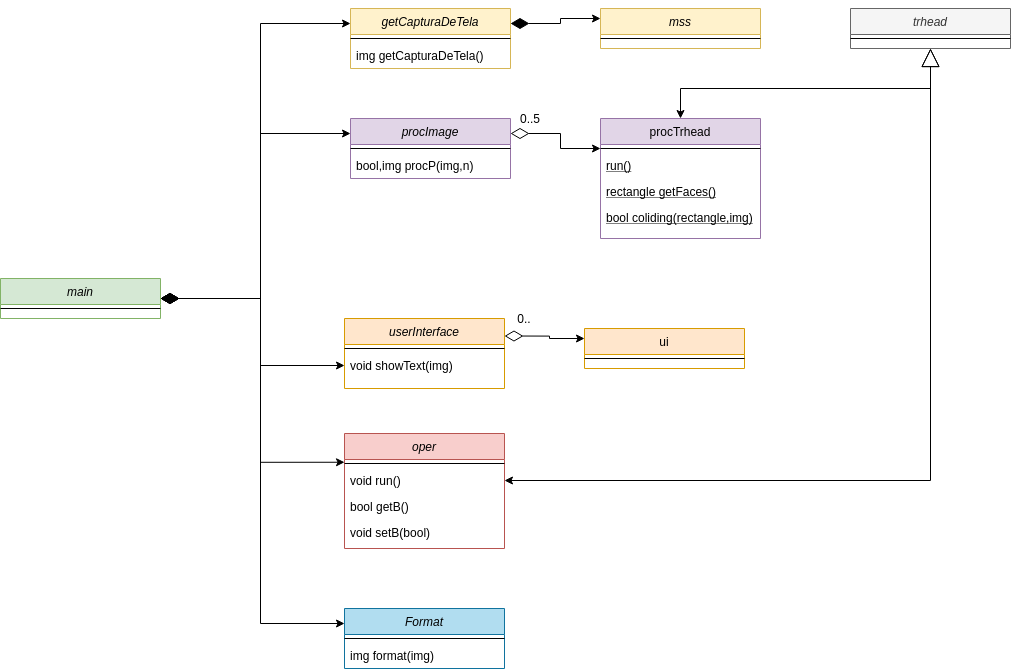

The diagram above was exported from draw.io. Its source (the exported page's mxGraphModel, read from the mxfile embedded in the PNG):
<mxGraphModel dx="1783" dy="826" grid="1" gridSize="10" guides="1" tooltips="1" connect="1" arrows="1" fold="1" page="1" pageScale="1" pageWidth="827" pageHeight="1169" math="0" shadow="0">
  <root>
    <mxCell id="WIyWlLk6GJQsqaUBKTNV-0" />
    <mxCell id="WIyWlLk6GJQsqaUBKTNV-1" parent="WIyWlLk6GJQsqaUBKTNV-0" />
    <mxCell id="zpSUKghXB-WX0A7GT9vW-3" style="edgeStyle=orthogonalEdgeStyle;rounded=0;orthogonalLoop=1;jettySize=auto;html=1;exitX=1;exitY=0.25;exitDx=0;exitDy=0;entryX=0;entryY=0.25;entryDx=0;entryDy=0;startArrow=diamondThin;startFill=0;targetPerimeterSpacing=8;sourcePerimeterSpacing=8;startSize=16;" edge="1" parent="WIyWlLk6GJQsqaUBKTNV-1" source="zkfFHV4jXpPFQw0GAbJ--0" target="zkfFHV4jXpPFQw0GAbJ--6">
      <mxGeometry relative="1" as="geometry" />
    </mxCell>
    <mxCell id="zkfFHV4jXpPFQw0GAbJ--0" value="procImage" style="swimlane;fontStyle=2;align=center;verticalAlign=top;childLayout=stackLayout;horizontal=1;startSize=26;horizontalStack=0;resizeParent=1;resizeLast=0;collapsible=1;marginBottom=0;rounded=0;shadow=0;strokeWidth=1;fillColor=#e1d5e7;strokeColor=#9673a6;" parent="WIyWlLk6GJQsqaUBKTNV-1" vertex="1">
      <mxGeometry x="220" y="200" width="160" height="60" as="geometry">
        <mxRectangle x="230" y="140" width="160" height="26" as="alternateBounds" />
      </mxGeometry>
    </mxCell>
    <mxCell id="zkfFHV4jXpPFQw0GAbJ--4" value="" style="line;html=1;strokeWidth=1;align=left;verticalAlign=middle;spacingTop=-1;spacingLeft=3;spacingRight=3;rotatable=0;labelPosition=right;points=[];portConstraint=eastwest;" parent="zkfFHV4jXpPFQw0GAbJ--0" vertex="1">
      <mxGeometry y="26" width="160" height="8" as="geometry" />
    </mxCell>
    <mxCell id="zkfFHV4jXpPFQw0GAbJ--5" value="bool,img procP(img,n)" style="text;align=left;verticalAlign=top;spacingLeft=4;spacingRight=4;overflow=hidden;rotatable=0;points=[[0,0.5],[1,0.5]];portConstraint=eastwest;" parent="zkfFHV4jXpPFQw0GAbJ--0" vertex="1">
      <mxGeometry y="34" width="160" height="26" as="geometry" />
    </mxCell>
    <mxCell id="zkfFHV4jXpPFQw0GAbJ--6" value="procTrhead" style="swimlane;fontStyle=0;align=center;verticalAlign=top;childLayout=stackLayout;horizontal=1;startSize=26;horizontalStack=0;resizeParent=1;resizeLast=0;collapsible=1;marginBottom=0;rounded=0;shadow=0;strokeWidth=1;fillColor=#e1d5e7;strokeColor=#9673a6;" parent="WIyWlLk6GJQsqaUBKTNV-1" vertex="1">
      <mxGeometry x="470" y="200" width="160" height="120" as="geometry">
        <mxRectangle x="130" y="380" width="160" height="26" as="alternateBounds" />
      </mxGeometry>
    </mxCell>
    <mxCell id="zkfFHV4jXpPFQw0GAbJ--9" value="" style="line;html=1;strokeWidth=1;align=left;verticalAlign=middle;spacingTop=-1;spacingLeft=3;spacingRight=3;rotatable=0;labelPosition=right;points=[];portConstraint=eastwest;" parent="zkfFHV4jXpPFQw0GAbJ--6" vertex="1">
      <mxGeometry y="26" width="160" height="8" as="geometry" />
    </mxCell>
    <mxCell id="zkfFHV4jXpPFQw0GAbJ--10" value="run()" style="text;align=left;verticalAlign=top;spacingLeft=4;spacingRight=4;overflow=hidden;rotatable=0;points=[[0,0.5],[1,0.5]];portConstraint=eastwest;fontStyle=4" parent="zkfFHV4jXpPFQw0GAbJ--6" vertex="1">
      <mxGeometry y="34" width="160" height="26" as="geometry" />
    </mxCell>
    <mxCell id="zpSUKghXB-WX0A7GT9vW-0" value="rectangle getFaces()" style="text;align=left;verticalAlign=top;spacingLeft=4;spacingRight=4;overflow=hidden;rotatable=0;points=[[0,0.5],[1,0.5]];portConstraint=eastwest;fontStyle=4" vertex="1" parent="zkfFHV4jXpPFQw0GAbJ--6">
      <mxGeometry y="60" width="160" height="26" as="geometry" />
    </mxCell>
    <mxCell id="zpSUKghXB-WX0A7GT9vW-1" value="bool coliding(rectangle,img)" style="text;align=left;verticalAlign=top;spacingLeft=4;spacingRight=4;overflow=hidden;rotatable=0;points=[[0,0.5],[1,0.5]];portConstraint=eastwest;fontStyle=4" vertex="1" parent="zkfFHV4jXpPFQw0GAbJ--6">
      <mxGeometry y="86" width="160" height="26" as="geometry" />
    </mxCell>
    <mxCell id="zpSUKghXB-WX0A7GT9vW-4" value="0..5" style="text;html=1;strokeColor=none;fillColor=none;align=center;verticalAlign=middle;whiteSpace=wrap;rounded=0;" vertex="1" parent="WIyWlLk6GJQsqaUBKTNV-1">
      <mxGeometry x="380" y="190" width="40" height="20" as="geometry" />
    </mxCell>
    <mxCell id="zpSUKghXB-WX0A7GT9vW-5" style="edgeStyle=orthogonalEdgeStyle;rounded=0;orthogonalLoop=1;jettySize=auto;html=1;exitX=1;exitY=0.25;exitDx=0;exitDy=0;entryX=0;entryY=0.25;entryDx=0;entryDy=0;startArrow=diamondThin;startFill=0;targetPerimeterSpacing=8;sourcePerimeterSpacing=8;startSize=16;" edge="1" parent="WIyWlLk6GJQsqaUBKTNV-1" source="zpSUKghXB-WX0A7GT9vW-6" target="zpSUKghXB-WX0A7GT9vW-9">
      <mxGeometry relative="1" as="geometry" />
    </mxCell>
    <mxCell id="zpSUKghXB-WX0A7GT9vW-14" value="0.." style="text;html=1;strokeColor=none;fillColor=none;align=center;verticalAlign=middle;whiteSpace=wrap;rounded=0;" vertex="1" parent="WIyWlLk6GJQsqaUBKTNV-1">
      <mxGeometry x="374" y="390" width="40" height="20" as="geometry" />
    </mxCell>
    <mxCell id="zpSUKghXB-WX0A7GT9vW-6" value="userInterface" style="swimlane;fontStyle=2;align=center;verticalAlign=top;childLayout=stackLayout;horizontal=1;startSize=26;horizontalStack=0;resizeParent=1;resizeLast=0;collapsible=1;marginBottom=0;rounded=0;shadow=0;strokeWidth=1;fillColor=#ffe6cc;strokeColor=#d79b00;" vertex="1" parent="WIyWlLk6GJQsqaUBKTNV-1">
      <mxGeometry x="214" y="400" width="160" height="70" as="geometry">
        <mxRectangle x="230" y="140" width="160" height="26" as="alternateBounds" />
      </mxGeometry>
    </mxCell>
    <mxCell id="zpSUKghXB-WX0A7GT9vW-7" value="" style="line;html=1;strokeWidth=1;align=left;verticalAlign=middle;spacingTop=-1;spacingLeft=3;spacingRight=3;rotatable=0;labelPosition=right;points=[];portConstraint=eastwest;" vertex="1" parent="zpSUKghXB-WX0A7GT9vW-6">
      <mxGeometry y="26" width="160" height="8" as="geometry" />
    </mxCell>
    <mxCell id="zpSUKghXB-WX0A7GT9vW-8" value="void showText(img)" style="text;align=left;verticalAlign=top;spacingLeft=4;spacingRight=4;overflow=hidden;rotatable=0;points=[[0,0.5],[1,0.5]];portConstraint=eastwest;" vertex="1" parent="zpSUKghXB-WX0A7GT9vW-6">
      <mxGeometry y="34" width="160" height="26" as="geometry" />
    </mxCell>
    <mxCell id="zpSUKghXB-WX0A7GT9vW-9" value="ui" style="swimlane;fontStyle=0;align=center;verticalAlign=top;childLayout=stackLayout;horizontal=1;startSize=26;horizontalStack=0;resizeParent=1;resizeLast=0;collapsible=1;marginBottom=0;rounded=0;shadow=0;strokeWidth=1;fillColor=#ffe6cc;strokeColor=#d79b00;" vertex="1" parent="WIyWlLk6GJQsqaUBKTNV-1">
      <mxGeometry x="454" y="410" width="160" height="40" as="geometry">
        <mxRectangle x="130" y="380" width="160" height="26" as="alternateBounds" />
      </mxGeometry>
    </mxCell>
    <mxCell id="zpSUKghXB-WX0A7GT9vW-10" value="" style="line;html=1;strokeWidth=1;align=left;verticalAlign=middle;spacingTop=-1;spacingLeft=3;spacingRight=3;rotatable=0;labelPosition=right;points=[];portConstraint=eastwest;" vertex="1" parent="zpSUKghXB-WX0A7GT9vW-9">
      <mxGeometry y="26" width="160" height="8" as="geometry" />
    </mxCell>
    <mxCell id="zpSUKghXB-WX0A7GT9vW-32" style="edgeStyle=orthogonalEdgeStyle;rounded=0;orthogonalLoop=1;jettySize=auto;html=1;exitX=1;exitY=0.25;exitDx=0;exitDy=0;entryX=0;entryY=0.25;entryDx=0;entryDy=0;startArrow=diamondThin;startFill=1;startSize=16;sourcePerimeterSpacing=8;targetPerimeterSpacing=8;" edge="1" parent="WIyWlLk6GJQsqaUBKTNV-1" source="zpSUKghXB-WX0A7GT9vW-25" target="zpSUKghXB-WX0A7GT9vW-28">
      <mxGeometry relative="1" as="geometry" />
    </mxCell>
    <mxCell id="zpSUKghXB-WX0A7GT9vW-25" value="getCapturaDeTela" style="swimlane;fontStyle=2;align=center;verticalAlign=top;childLayout=stackLayout;horizontal=1;startSize=26;horizontalStack=0;resizeParent=1;resizeLast=0;collapsible=1;marginBottom=0;rounded=0;shadow=0;strokeWidth=1;fillColor=#fff2cc;strokeColor=#d6b656;" vertex="1" parent="WIyWlLk6GJQsqaUBKTNV-1">
      <mxGeometry x="220" y="90" width="160" height="60" as="geometry">
        <mxRectangle x="230" y="140" width="160" height="26" as="alternateBounds" />
      </mxGeometry>
    </mxCell>
    <mxCell id="zpSUKghXB-WX0A7GT9vW-26" value="" style="line;html=1;strokeWidth=1;align=left;verticalAlign=middle;spacingTop=-1;spacingLeft=3;spacingRight=3;rotatable=0;labelPosition=right;points=[];portConstraint=eastwest;" vertex="1" parent="zpSUKghXB-WX0A7GT9vW-25">
      <mxGeometry y="26" width="160" height="8" as="geometry" />
    </mxCell>
    <mxCell id="zpSUKghXB-WX0A7GT9vW-27" value="img getCapturaDeTela()" style="text;align=left;verticalAlign=top;spacingLeft=4;spacingRight=4;overflow=hidden;rotatable=0;points=[[0,0.5],[1,0.5]];portConstraint=eastwest;" vertex="1" parent="zpSUKghXB-WX0A7GT9vW-25">
      <mxGeometry y="34" width="160" height="26" as="geometry" />
    </mxCell>
    <mxCell id="zpSUKghXB-WX0A7GT9vW-28" value="mss" style="swimlane;fontStyle=2;align=center;verticalAlign=top;childLayout=stackLayout;horizontal=1;startSize=26;horizontalStack=0;resizeParent=1;resizeLast=0;collapsible=1;marginBottom=0;rounded=0;shadow=0;strokeWidth=1;fillColor=#fff2cc;strokeColor=#d6b656;" vertex="1" parent="WIyWlLk6GJQsqaUBKTNV-1">
      <mxGeometry x="470" y="90" width="160" height="40" as="geometry">
        <mxRectangle x="230" y="140" width="160" height="26" as="alternateBounds" />
      </mxGeometry>
    </mxCell>
    <mxCell id="zpSUKghXB-WX0A7GT9vW-29" value="" style="line;html=1;strokeWidth=1;align=left;verticalAlign=middle;spacingTop=-1;spacingLeft=3;spacingRight=3;rotatable=0;labelPosition=right;points=[];portConstraint=eastwest;" vertex="1" parent="zpSUKghXB-WX0A7GT9vW-28">
      <mxGeometry y="26" width="160" height="8" as="geometry" />
    </mxCell>
    <mxCell id="zpSUKghXB-WX0A7GT9vW-20" value="oper" style="swimlane;fontStyle=2;align=center;verticalAlign=top;childLayout=stackLayout;horizontal=1;startSize=26;horizontalStack=0;resizeParent=1;resizeLast=0;collapsible=1;marginBottom=0;rounded=0;shadow=0;strokeWidth=1;fillColor=#f8cecc;strokeColor=#b85450;" vertex="1" parent="WIyWlLk6GJQsqaUBKTNV-1">
      <mxGeometry x="214" y="515" width="160" height="115" as="geometry">
        <mxRectangle x="230" y="140" width="160" height="26" as="alternateBounds" />
      </mxGeometry>
    </mxCell>
    <mxCell id="zpSUKghXB-WX0A7GT9vW-21" value="" style="line;html=1;strokeWidth=1;align=left;verticalAlign=middle;spacingTop=-1;spacingLeft=3;spacingRight=3;rotatable=0;labelPosition=right;points=[];portConstraint=eastwest;" vertex="1" parent="zpSUKghXB-WX0A7GT9vW-20">
      <mxGeometry y="26" width="160" height="8" as="geometry" />
    </mxCell>
    <mxCell id="zpSUKghXB-WX0A7GT9vW-22" value="void run()" style="text;align=left;verticalAlign=top;spacingLeft=4;spacingRight=4;overflow=hidden;rotatable=0;points=[[0,0.5],[1,0.5]];portConstraint=eastwest;" vertex="1" parent="zpSUKghXB-WX0A7GT9vW-20">
      <mxGeometry y="34" width="160" height="26" as="geometry" />
    </mxCell>
    <mxCell id="zpSUKghXB-WX0A7GT9vW-24" value="bool getB()" style="text;align=left;verticalAlign=top;spacingLeft=4;spacingRight=4;overflow=hidden;rotatable=0;points=[[0,0.5],[1,0.5]];portConstraint=eastwest;" vertex="1" parent="zpSUKghXB-WX0A7GT9vW-20">
      <mxGeometry y="60" width="160" height="26" as="geometry" />
    </mxCell>
    <mxCell id="zpSUKghXB-WX0A7GT9vW-23" value="void setB(bool)" style="text;align=left;verticalAlign=top;spacingLeft=4;spacingRight=4;overflow=hidden;rotatable=0;points=[[0,0.5],[1,0.5]];portConstraint=eastwest;" vertex="1" parent="zpSUKghXB-WX0A7GT9vW-20">
      <mxGeometry y="86" width="160" height="26" as="geometry" />
    </mxCell>
    <mxCell id="zpSUKghXB-WX0A7GT9vW-36" style="edgeStyle=orthogonalEdgeStyle;rounded=0;orthogonalLoop=1;jettySize=auto;html=1;exitX=0.5;exitY=1;exitDx=0;exitDy=0;entryX=0.5;entryY=0;entryDx=0;entryDy=0;startArrow=block;startFill=0;startSize=16;sourcePerimeterSpacing=8;targetPerimeterSpacing=8;" edge="1" parent="WIyWlLk6GJQsqaUBKTNV-1" source="zpSUKghXB-WX0A7GT9vW-33" target="zkfFHV4jXpPFQw0GAbJ--6">
      <mxGeometry relative="1" as="geometry" />
    </mxCell>
    <mxCell id="zpSUKghXB-WX0A7GT9vW-37" style="edgeStyle=orthogonalEdgeStyle;rounded=0;orthogonalLoop=1;jettySize=auto;html=1;exitX=0.5;exitY=1;exitDx=0;exitDy=0;entryX=1;entryY=0.5;entryDx=0;entryDy=0;startArrow=block;startFill=0;startSize=16;sourcePerimeterSpacing=8;targetPerimeterSpacing=8;" edge="1" parent="WIyWlLk6GJQsqaUBKTNV-1" source="zpSUKghXB-WX0A7GT9vW-33" target="zpSUKghXB-WX0A7GT9vW-22">
      <mxGeometry relative="1" as="geometry" />
    </mxCell>
    <mxCell id="zpSUKghXB-WX0A7GT9vW-33" value="trhead" style="swimlane;fontStyle=2;align=center;verticalAlign=top;childLayout=stackLayout;horizontal=1;startSize=26;horizontalStack=0;resizeParent=1;resizeLast=0;collapsible=1;marginBottom=0;rounded=0;shadow=0;strokeWidth=1;fillColor=#f5f5f5;strokeColor=#666666;fontColor=#333333;" vertex="1" parent="WIyWlLk6GJQsqaUBKTNV-1">
      <mxGeometry x="720" y="90" width="160" height="40" as="geometry">
        <mxRectangle x="230" y="140" width="160" height="26" as="alternateBounds" />
      </mxGeometry>
    </mxCell>
    <mxCell id="zpSUKghXB-WX0A7GT9vW-34" value="" style="line;html=1;strokeWidth=1;align=left;verticalAlign=middle;spacingTop=-1;spacingLeft=3;spacingRight=3;rotatable=0;labelPosition=right;points=[];portConstraint=eastwest;" vertex="1" parent="zpSUKghXB-WX0A7GT9vW-33">
      <mxGeometry y="26" width="160" height="8" as="geometry" />
    </mxCell>
    <mxCell id="zpSUKghXB-WX0A7GT9vW-38" value="Format" style="swimlane;fontStyle=2;align=center;verticalAlign=top;childLayout=stackLayout;horizontal=1;startSize=26;horizontalStack=0;resizeParent=1;resizeLast=0;collapsible=1;marginBottom=0;rounded=0;shadow=0;strokeWidth=1;fillColor=#b1ddf0;strokeColor=#10739e;" vertex="1" parent="WIyWlLk6GJQsqaUBKTNV-1">
      <mxGeometry x="214" y="690" width="160" height="60" as="geometry">
        <mxRectangle x="230" y="140" width="160" height="26" as="alternateBounds" />
      </mxGeometry>
    </mxCell>
    <mxCell id="zpSUKghXB-WX0A7GT9vW-39" value="" style="line;html=1;strokeWidth=1;align=left;verticalAlign=middle;spacingTop=-1;spacingLeft=3;spacingRight=3;rotatable=0;labelPosition=right;points=[];portConstraint=eastwest;" vertex="1" parent="zpSUKghXB-WX0A7GT9vW-38">
      <mxGeometry y="26" width="160" height="8" as="geometry" />
    </mxCell>
    <mxCell id="zpSUKghXB-WX0A7GT9vW-40" value="img format(img)" style="text;align=left;verticalAlign=top;spacingLeft=4;spacingRight=4;overflow=hidden;rotatable=0;points=[[0,0.5],[1,0.5]];portConstraint=eastwest;" vertex="1" parent="zpSUKghXB-WX0A7GT9vW-38">
      <mxGeometry y="34" width="160" height="26" as="geometry" />
    </mxCell>
    <mxCell id="zpSUKghXB-WX0A7GT9vW-44" style="edgeStyle=orthogonalEdgeStyle;rounded=0;orthogonalLoop=1;jettySize=auto;html=1;exitX=1;exitY=0.5;exitDx=0;exitDy=0;entryX=0;entryY=0.25;entryDx=0;entryDy=0;startArrow=diamondThin;startFill=1;startSize=16;sourcePerimeterSpacing=8;targetPerimeterSpacing=8;" edge="1" parent="WIyWlLk6GJQsqaUBKTNV-1" source="zpSUKghXB-WX0A7GT9vW-41" target="zpSUKghXB-WX0A7GT9vW-25">
      <mxGeometry relative="1" as="geometry" />
    </mxCell>
    <mxCell id="zpSUKghXB-WX0A7GT9vW-49" style="edgeStyle=orthogonalEdgeStyle;rounded=0;orthogonalLoop=1;jettySize=auto;html=1;exitX=1;exitY=0.5;exitDx=0;exitDy=0;entryX=0;entryY=0.5;entryDx=0;entryDy=0;startArrow=diamondThin;startFill=1;startSize=16;sourcePerimeterSpacing=8;targetPerimeterSpacing=8;" edge="1" parent="WIyWlLk6GJQsqaUBKTNV-1" source="zpSUKghXB-WX0A7GT9vW-41" target="zpSUKghXB-WX0A7GT9vW-8">
      <mxGeometry relative="1" as="geometry">
        <Array as="points">
          <mxPoint x="130" y="380" />
          <mxPoint x="130" y="447" />
        </Array>
      </mxGeometry>
    </mxCell>
    <mxCell id="zpSUKghXB-WX0A7GT9vW-50" style="edgeStyle=orthogonalEdgeStyle;rounded=0;orthogonalLoop=1;jettySize=auto;html=1;exitX=1;exitY=0.5;exitDx=0;exitDy=0;entryX=0;entryY=0.25;entryDx=0;entryDy=0;startArrow=diamondThin;startFill=1;startSize=16;sourcePerimeterSpacing=8;targetPerimeterSpacing=8;" edge="1" parent="WIyWlLk6GJQsqaUBKTNV-1" source="zpSUKghXB-WX0A7GT9vW-41" target="zpSUKghXB-WX0A7GT9vW-20">
      <mxGeometry relative="1" as="geometry">
        <Array as="points">
          <mxPoint x="130" y="380" />
          <mxPoint x="130" y="544" />
        </Array>
      </mxGeometry>
    </mxCell>
    <mxCell id="zpSUKghXB-WX0A7GT9vW-51" style="edgeStyle=orthogonalEdgeStyle;rounded=0;orthogonalLoop=1;jettySize=auto;html=1;exitX=1;exitY=0.5;exitDx=0;exitDy=0;entryX=0;entryY=0.25;entryDx=0;entryDy=0;startArrow=diamondThin;startFill=1;startSize=16;sourcePerimeterSpacing=8;targetPerimeterSpacing=8;" edge="1" parent="WIyWlLk6GJQsqaUBKTNV-1" source="zpSUKghXB-WX0A7GT9vW-41" target="zpSUKghXB-WX0A7GT9vW-38">
      <mxGeometry relative="1" as="geometry">
        <Array as="points">
          <mxPoint x="130" y="380" />
          <mxPoint x="130" y="705" />
        </Array>
      </mxGeometry>
    </mxCell>
    <mxCell id="zpSUKghXB-WX0A7GT9vW-52" style="edgeStyle=orthogonalEdgeStyle;rounded=0;orthogonalLoop=1;jettySize=auto;html=1;exitX=1;exitY=0.5;exitDx=0;exitDy=0;entryX=0;entryY=0.25;entryDx=0;entryDy=0;startArrow=diamondThin;startFill=1;startSize=16;sourcePerimeterSpacing=8;targetPerimeterSpacing=8;" edge="1" parent="WIyWlLk6GJQsqaUBKTNV-1" source="zpSUKghXB-WX0A7GT9vW-41" target="zkfFHV4jXpPFQw0GAbJ--0">
      <mxGeometry relative="1" as="geometry" />
    </mxCell>
    <mxCell id="zpSUKghXB-WX0A7GT9vW-41" value="main" style="swimlane;fontStyle=2;align=center;verticalAlign=top;childLayout=stackLayout;horizontal=1;startSize=26;horizontalStack=0;resizeParent=1;resizeLast=0;collapsible=1;marginBottom=0;rounded=0;shadow=0;strokeWidth=1;fillColor=#d5e8d4;strokeColor=#82b366;" vertex="1" parent="WIyWlLk6GJQsqaUBKTNV-1">
      <mxGeometry x="-130" y="360" width="160" height="40" as="geometry">
        <mxRectangle x="230" y="140" width="160" height="26" as="alternateBounds" />
      </mxGeometry>
    </mxCell>
    <mxCell id="zpSUKghXB-WX0A7GT9vW-42" value="" style="line;html=1;strokeWidth=1;align=left;verticalAlign=middle;spacingTop=-1;spacingLeft=3;spacingRight=3;rotatable=0;labelPosition=right;points=[];portConstraint=eastwest;" vertex="1" parent="zpSUKghXB-WX0A7GT9vW-41">
      <mxGeometry y="26" width="160" height="8" as="geometry" />
    </mxCell>
  </root>
</mxGraphModel>